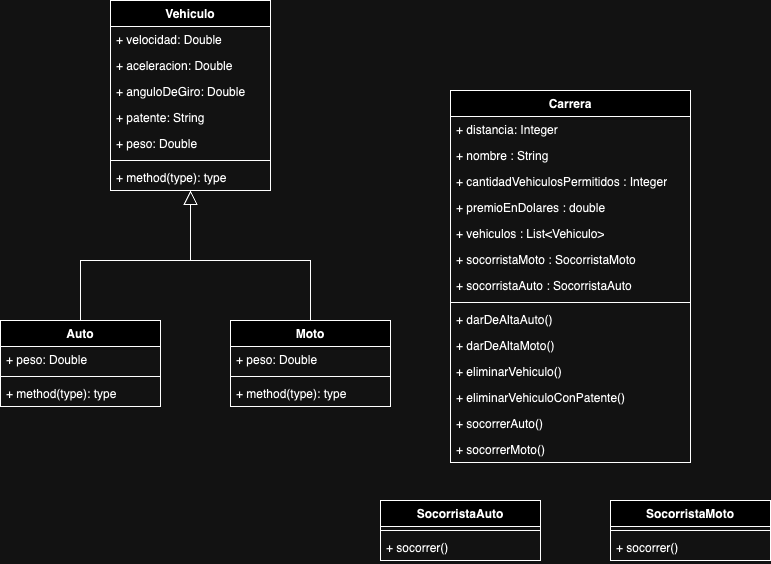

The diagram above was exported from draw.io. Its source (the exported page's mxGraphModel, read from the mxfile embedded in the PNG):
<mxGraphModel dx="1434" dy="803" grid="1" gridSize="10" guides="1" tooltips="1" connect="1" arrows="1" fold="1" page="1" pageScale="1" pageWidth="827" pageHeight="1169" math="0" shadow="0">
  <root>
    <mxCell id="0" />
    <mxCell id="1" parent="0" />
    <mxCell id="XRhr9j7XtYNv8klpqoMb-2" value="Carrera" style="swimlane;fontStyle=1;align=center;verticalAlign=top;childLayout=stackLayout;horizontal=1;startSize=26;horizontalStack=0;resizeParent=1;resizeParentMax=0;resizeLast=0;collapsible=1;marginBottom=0;whiteSpace=wrap;html=1;" parent="1" vertex="1">
      <mxGeometry x="470" y="100" width="240" height="372" as="geometry">
        <mxRectangle x="470" y="100" width="80" height="30" as="alternateBounds" />
      </mxGeometry>
    </mxCell>
    <mxCell id="XRhr9j7XtYNv8klpqoMb-3" value="+ distancia: Integer" style="text;strokeColor=none;fillColor=none;align=left;verticalAlign=top;spacingLeft=4;spacingRight=4;overflow=hidden;rotatable=0;points=[[0,0.5],[1,0.5]];portConstraint=eastwest;whiteSpace=wrap;html=1;" parent="XRhr9j7XtYNv8klpqoMb-2" vertex="1">
      <mxGeometry y="26" width="240" height="26" as="geometry" />
    </mxCell>
    <mxCell id="XRhr9j7XtYNv8klpqoMb-7" value="+ nombre : String" style="text;strokeColor=none;fillColor=none;align=left;verticalAlign=top;spacingLeft=4;spacingRight=4;overflow=hidden;rotatable=0;points=[[0,0.5],[1,0.5]];portConstraint=eastwest;whiteSpace=wrap;html=1;" vertex="1" parent="XRhr9j7XtYNv8klpqoMb-2">
      <mxGeometry y="52" width="240" height="26" as="geometry" />
    </mxCell>
    <mxCell id="XRhr9j7XtYNv8klpqoMb-9" value="+ cantidadVehiculosPermitidos : Integer" style="text;strokeColor=none;fillColor=none;align=left;verticalAlign=top;spacingLeft=4;spacingRight=4;overflow=hidden;rotatable=0;points=[[0,0.5],[1,0.5]];portConstraint=eastwest;whiteSpace=wrap;html=1;" vertex="1" parent="XRhr9j7XtYNv8klpqoMb-2">
      <mxGeometry y="78" width="240" height="26" as="geometry" />
    </mxCell>
    <mxCell id="XRhr9j7XtYNv8klpqoMb-6" value="+ premioEnDolares : double" style="text;strokeColor=none;fillColor=none;align=left;verticalAlign=top;spacingLeft=4;spacingRight=4;overflow=hidden;rotatable=0;points=[[0,0.5],[1,0.5]];portConstraint=eastwest;whiteSpace=wrap;html=1;" vertex="1" parent="XRhr9j7XtYNv8klpqoMb-2">
      <mxGeometry y="104" width="240" height="26" as="geometry" />
    </mxCell>
    <mxCell id="XRhr9j7XtYNv8klpqoMb-8" value="+ vehiculos : List&amp;lt;Vehiculo&amp;gt;" style="text;strokeColor=none;fillColor=none;align=left;verticalAlign=top;spacingLeft=4;spacingRight=4;overflow=hidden;rotatable=0;points=[[0,0.5],[1,0.5]];portConstraint=eastwest;whiteSpace=wrap;html=1;" vertex="1" parent="XRhr9j7XtYNv8klpqoMb-2">
      <mxGeometry y="130" width="240" height="26" as="geometry" />
    </mxCell>
    <mxCell id="XRhr9j7XtYNv8klpqoMb-12" value="+ socorristaMoto : SocorristaMoto" style="text;strokeColor=none;fillColor=none;align=left;verticalAlign=top;spacingLeft=4;spacingRight=4;overflow=hidden;rotatable=0;points=[[0,0.5],[1,0.5]];portConstraint=eastwest;whiteSpace=wrap;html=1;" vertex="1" parent="XRhr9j7XtYNv8klpqoMb-2">
      <mxGeometry y="156" width="240" height="26" as="geometry" />
    </mxCell>
    <mxCell id="XRhr9j7XtYNv8klpqoMb-13" value="+ socorristaAuto : SocorristaAuto" style="text;strokeColor=none;fillColor=none;align=left;verticalAlign=top;spacingLeft=4;spacingRight=4;overflow=hidden;rotatable=0;points=[[0,0.5],[1,0.5]];portConstraint=eastwest;whiteSpace=wrap;html=1;" vertex="1" parent="XRhr9j7XtYNv8klpqoMb-2">
      <mxGeometry y="182" width="240" height="26" as="geometry" />
    </mxCell>
    <mxCell id="XRhr9j7XtYNv8klpqoMb-4" value="" style="line;strokeWidth=1;fillColor=none;align=left;verticalAlign=middle;spacingTop=-1;spacingLeft=3;spacingRight=3;rotatable=0;labelPosition=right;points=[];portConstraint=eastwest;strokeColor=inherit;" parent="XRhr9j7XtYNv8klpqoMb-2" vertex="1">
      <mxGeometry y="208" width="240" height="8" as="geometry" />
    </mxCell>
    <mxCell id="XRhr9j7XtYNv8klpqoMb-5" value="+ darDeAltaAuto()" style="text;strokeColor=none;fillColor=none;align=left;verticalAlign=top;spacingLeft=4;spacingRight=4;overflow=hidden;rotatable=0;points=[[0,0.5],[1,0.5]];portConstraint=eastwest;whiteSpace=wrap;html=1;" parent="XRhr9j7XtYNv8klpqoMb-2" vertex="1">
      <mxGeometry y="216" width="240" height="26" as="geometry" />
    </mxCell>
    <mxCell id="dKPhf3tVyhx09vlUZRTw-41" value="+ darDeAltaMoto()" style="text;strokeColor=none;fillColor=none;align=left;verticalAlign=top;spacingLeft=4;spacingRight=4;overflow=hidden;rotatable=0;points=[[0,0.5],[1,0.5]];portConstraint=eastwest;whiteSpace=wrap;html=1;" vertex="1" parent="XRhr9j7XtYNv8klpqoMb-2">
      <mxGeometry y="242" width="240" height="26" as="geometry" />
    </mxCell>
    <mxCell id="dKPhf3tVyhx09vlUZRTw-42" value="+ eliminarVehiculo()" style="text;strokeColor=none;fillColor=none;align=left;verticalAlign=top;spacingLeft=4;spacingRight=4;overflow=hidden;rotatable=0;points=[[0,0.5],[1,0.5]];portConstraint=eastwest;whiteSpace=wrap;html=1;" vertex="1" parent="XRhr9j7XtYNv8klpqoMb-2">
      <mxGeometry y="268" width="240" height="26" as="geometry" />
    </mxCell>
    <mxCell id="XRhr9j7XtYNv8klpqoMb-10" value="+ eliminarVehiculoConPatente()" style="text;strokeColor=none;fillColor=none;align=left;verticalAlign=top;spacingLeft=4;spacingRight=4;overflow=hidden;rotatable=0;points=[[0,0.5],[1,0.5]];portConstraint=eastwest;whiteSpace=wrap;html=1;" vertex="1" parent="XRhr9j7XtYNv8klpqoMb-2">
      <mxGeometry y="294" width="240" height="26" as="geometry" />
    </mxCell>
    <mxCell id="rT3qZflHeqQ2ssmnspFA-1" value="+ socorrerAuto()" style="text;strokeColor=none;fillColor=none;align=left;verticalAlign=top;spacingLeft=4;spacingRight=4;overflow=hidden;rotatable=0;points=[[0,0.5],[1,0.5]];portConstraint=eastwest;whiteSpace=wrap;html=1;" vertex="1" parent="XRhr9j7XtYNv8klpqoMb-2">
      <mxGeometry y="320" width="240" height="26" as="geometry" />
    </mxCell>
    <mxCell id="rT3qZflHeqQ2ssmnspFA-2" value="+ socorrerMoto()" style="text;strokeColor=none;fillColor=none;align=left;verticalAlign=top;spacingLeft=4;spacingRight=4;overflow=hidden;rotatable=0;points=[[0,0.5],[1,0.5]];portConstraint=eastwest;whiteSpace=wrap;html=1;" vertex="1" parent="XRhr9j7XtYNv8klpqoMb-2">
      <mxGeometry y="346" width="240" height="26" as="geometry" />
    </mxCell>
    <mxCell id="dKPhf3tVyhx09vlUZRTw-31" value="" style="edgeStyle=orthogonalEdgeStyle;rounded=0;orthogonalLoop=1;jettySize=auto;html=1;endArrow=block;endFill=0;endSize=12;" edge="1" parent="1" source="dKPhf3tVyhx09vlUZRTw-23" target="dKPhf3tVyhx09vlUZRTw-7">
      <mxGeometry relative="1" as="geometry" />
    </mxCell>
    <mxCell id="dKPhf3tVyhx09vlUZRTw-40" value="" style="edgeStyle=orthogonalEdgeStyle;rounded=0;orthogonalLoop=1;jettySize=auto;html=1;endArrow=block;endFill=0;strokeWidth=1;startSize=6;jumpSize=6;endSize=12;" edge="1" parent="1" source="dKPhf3tVyhx09vlUZRTw-32" target="dKPhf3tVyhx09vlUZRTw-7">
      <mxGeometry relative="1" as="geometry" />
    </mxCell>
    <mxCell id="dKPhf3tVyhx09vlUZRTw-7" value="Vehiculo&lt;br&gt;" style="swimlane;fontStyle=1;align=center;verticalAlign=top;childLayout=stackLayout;horizontal=1;startSize=26;horizontalStack=0;resizeParent=1;resizeParentMax=0;resizeLast=0;collapsible=1;marginBottom=0;whiteSpace=wrap;html=1;" vertex="1" parent="1">
      <mxGeometry x="130" y="10" width="160" height="190" as="geometry">
        <mxRectangle x="170" y="10" width="90" height="30" as="alternateBounds" />
      </mxGeometry>
    </mxCell>
    <mxCell id="dKPhf3tVyhx09vlUZRTw-8" value="+ velocidad: Double" style="text;strokeColor=none;fillColor=none;align=left;verticalAlign=top;spacingLeft=4;spacingRight=4;overflow=hidden;rotatable=0;points=[[0,0.5],[1,0.5]];portConstraint=eastwest;whiteSpace=wrap;html=1;" vertex="1" parent="dKPhf3tVyhx09vlUZRTw-7">
      <mxGeometry y="26" width="160" height="26" as="geometry" />
    </mxCell>
    <mxCell id="dKPhf3tVyhx09vlUZRTw-14" value="+ aceleracion: Double" style="text;strokeColor=none;fillColor=none;align=left;verticalAlign=top;spacingLeft=4;spacingRight=4;overflow=hidden;rotatable=0;points=[[0,0.5],[1,0.5]];portConstraint=eastwest;whiteSpace=wrap;html=1;" vertex="1" parent="dKPhf3tVyhx09vlUZRTw-7">
      <mxGeometry y="52" width="160" height="26" as="geometry" />
    </mxCell>
    <mxCell id="dKPhf3tVyhx09vlUZRTw-15" value="+ anguloDeGiro: Double" style="text;strokeColor=none;fillColor=none;align=left;verticalAlign=top;spacingLeft=4;spacingRight=4;overflow=hidden;rotatable=0;points=[[0,0.5],[1,0.5]];portConstraint=eastwest;whiteSpace=wrap;html=1;" vertex="1" parent="dKPhf3tVyhx09vlUZRTw-7">
      <mxGeometry y="78" width="160" height="26" as="geometry" />
    </mxCell>
    <mxCell id="dKPhf3tVyhx09vlUZRTw-16" value="+ patente: String" style="text;strokeColor=none;fillColor=none;align=left;verticalAlign=top;spacingLeft=4;spacingRight=4;overflow=hidden;rotatable=0;points=[[0,0.5],[1,0.5]];portConstraint=eastwest;whiteSpace=wrap;html=1;" vertex="1" parent="dKPhf3tVyhx09vlUZRTw-7">
      <mxGeometry y="104" width="160" height="26" as="geometry" />
    </mxCell>
    <mxCell id="dKPhf3tVyhx09vlUZRTw-17" value="+ peso: Double" style="text;strokeColor=none;fillColor=none;align=left;verticalAlign=top;spacingLeft=4;spacingRight=4;overflow=hidden;rotatable=0;points=[[0,0.5],[1,0.5]];portConstraint=eastwest;whiteSpace=wrap;html=1;" vertex="1" parent="dKPhf3tVyhx09vlUZRTw-7">
      <mxGeometry y="130" width="160" height="26" as="geometry" />
    </mxCell>
    <mxCell id="dKPhf3tVyhx09vlUZRTw-11" value="" style="line;strokeWidth=1;fillColor=none;align=left;verticalAlign=middle;spacingTop=-1;spacingLeft=3;spacingRight=3;rotatable=0;labelPosition=right;points=[];portConstraint=eastwest;strokeColor=inherit;" vertex="1" parent="dKPhf3tVyhx09vlUZRTw-7">
      <mxGeometry y="156" width="160" height="8" as="geometry" />
    </mxCell>
    <mxCell id="dKPhf3tVyhx09vlUZRTw-12" value="+ method(type): type" style="text;strokeColor=none;fillColor=none;align=left;verticalAlign=top;spacingLeft=4;spacingRight=4;overflow=hidden;rotatable=0;points=[[0,0.5],[1,0.5]];portConstraint=eastwest;whiteSpace=wrap;html=1;" vertex="1" parent="dKPhf3tVyhx09vlUZRTw-7">
      <mxGeometry y="164" width="160" height="26" as="geometry" />
    </mxCell>
    <mxCell id="dKPhf3tVyhx09vlUZRTw-23" value="Moto" style="swimlane;fontStyle=1;align=center;verticalAlign=top;childLayout=stackLayout;horizontal=1;startSize=26;horizontalStack=0;resizeParent=1;resizeParentMax=0;resizeLast=0;collapsible=1;marginBottom=0;whiteSpace=wrap;html=1;" vertex="1" parent="1">
      <mxGeometry x="250" y="330" width="160" height="86" as="geometry">
        <mxRectangle x="170" y="10" width="90" height="30" as="alternateBounds" />
      </mxGeometry>
    </mxCell>
    <mxCell id="dKPhf3tVyhx09vlUZRTw-28" value="+ peso: Double" style="text;strokeColor=none;fillColor=none;align=left;verticalAlign=top;spacingLeft=4;spacingRight=4;overflow=hidden;rotatable=0;points=[[0,0.5],[1,0.5]];portConstraint=eastwest;whiteSpace=wrap;html=1;" vertex="1" parent="dKPhf3tVyhx09vlUZRTw-23">
      <mxGeometry y="26" width="160" height="26" as="geometry" />
    </mxCell>
    <mxCell id="dKPhf3tVyhx09vlUZRTw-29" value="" style="line;strokeWidth=1;fillColor=none;align=left;verticalAlign=middle;spacingTop=-1;spacingLeft=3;spacingRight=3;rotatable=0;labelPosition=right;points=[];portConstraint=eastwest;strokeColor=inherit;" vertex="1" parent="dKPhf3tVyhx09vlUZRTw-23">
      <mxGeometry y="52" width="160" height="8" as="geometry" />
    </mxCell>
    <mxCell id="dKPhf3tVyhx09vlUZRTw-30" value="+ method(type): type" style="text;strokeColor=none;fillColor=none;align=left;verticalAlign=top;spacingLeft=4;spacingRight=4;overflow=hidden;rotatable=0;points=[[0,0.5],[1,0.5]];portConstraint=eastwest;whiteSpace=wrap;html=1;" vertex="1" parent="dKPhf3tVyhx09vlUZRTw-23">
      <mxGeometry y="60" width="160" height="26" as="geometry" />
    </mxCell>
    <mxCell id="dKPhf3tVyhx09vlUZRTw-32" value="Auto" style="swimlane;fontStyle=1;align=center;verticalAlign=top;childLayout=stackLayout;horizontal=1;startSize=26;horizontalStack=0;resizeParent=1;resizeParentMax=0;resizeLast=0;collapsible=1;marginBottom=0;whiteSpace=wrap;html=1;" vertex="1" parent="1">
      <mxGeometry x="20" y="330" width="160" height="86" as="geometry">
        <mxRectangle x="170" y="10" width="90" height="30" as="alternateBounds" />
      </mxGeometry>
    </mxCell>
    <mxCell id="dKPhf3tVyhx09vlUZRTw-37" value="+ peso: Double" style="text;strokeColor=none;fillColor=none;align=left;verticalAlign=top;spacingLeft=4;spacingRight=4;overflow=hidden;rotatable=0;points=[[0,0.5],[1,0.5]];portConstraint=eastwest;whiteSpace=wrap;html=1;" vertex="1" parent="dKPhf3tVyhx09vlUZRTw-32">
      <mxGeometry y="26" width="160" height="26" as="geometry" />
    </mxCell>
    <mxCell id="dKPhf3tVyhx09vlUZRTw-38" value="" style="line;strokeWidth=1;fillColor=none;align=left;verticalAlign=middle;spacingTop=-1;spacingLeft=3;spacingRight=3;rotatable=0;labelPosition=right;points=[];portConstraint=eastwest;strokeColor=inherit;" vertex="1" parent="dKPhf3tVyhx09vlUZRTw-32">
      <mxGeometry y="52" width="160" height="8" as="geometry" />
    </mxCell>
    <mxCell id="dKPhf3tVyhx09vlUZRTw-39" value="+ method(type): type" style="text;strokeColor=none;fillColor=none;align=left;verticalAlign=top;spacingLeft=4;spacingRight=4;overflow=hidden;rotatable=0;points=[[0,0.5],[1,0.5]];portConstraint=eastwest;whiteSpace=wrap;html=1;" vertex="1" parent="dKPhf3tVyhx09vlUZRTw-32">
      <mxGeometry y="60" width="160" height="26" as="geometry" />
    </mxCell>
    <mxCell id="dKPhf3tVyhx09vlUZRTw-43" value="SocorristaAuto" style="swimlane;fontStyle=1;align=center;verticalAlign=top;childLayout=stackLayout;horizontal=1;startSize=26;horizontalStack=0;resizeParent=1;resizeParentMax=0;resizeLast=0;collapsible=1;marginBottom=0;whiteSpace=wrap;html=1;" vertex="1" parent="1">
      <mxGeometry x="400" y="510" width="160" height="60" as="geometry">
        <mxRectangle x="170" y="10" width="90" height="30" as="alternateBounds" />
      </mxGeometry>
    </mxCell>
    <mxCell id="dKPhf3tVyhx09vlUZRTw-45" value="" style="line;strokeWidth=1;fillColor=none;align=left;verticalAlign=middle;spacingTop=-1;spacingLeft=3;spacingRight=3;rotatable=0;labelPosition=right;points=[];portConstraint=eastwest;strokeColor=inherit;" vertex="1" parent="dKPhf3tVyhx09vlUZRTw-43">
      <mxGeometry y="26" width="160" height="8" as="geometry" />
    </mxCell>
    <mxCell id="dKPhf3tVyhx09vlUZRTw-46" value="+ socorrer()" style="text;strokeColor=none;fillColor=none;align=left;verticalAlign=top;spacingLeft=4;spacingRight=4;overflow=hidden;rotatable=0;points=[[0,0.5],[1,0.5]];portConstraint=eastwest;whiteSpace=wrap;html=1;" vertex="1" parent="dKPhf3tVyhx09vlUZRTw-43">
      <mxGeometry y="34" width="160" height="26" as="geometry" />
    </mxCell>
    <mxCell id="dKPhf3tVyhx09vlUZRTw-47" value="SocorristaMoto" style="swimlane;fontStyle=1;align=center;verticalAlign=top;childLayout=stackLayout;horizontal=1;startSize=26;horizontalStack=0;resizeParent=1;resizeParentMax=0;resizeLast=0;collapsible=1;marginBottom=0;whiteSpace=wrap;html=1;" vertex="1" parent="1">
      <mxGeometry x="630" y="510" width="160" height="60" as="geometry">
        <mxRectangle x="170" y="10" width="90" height="30" as="alternateBounds" />
      </mxGeometry>
    </mxCell>
    <mxCell id="dKPhf3tVyhx09vlUZRTw-49" value="" style="line;strokeWidth=1;fillColor=none;align=left;verticalAlign=middle;spacingTop=-1;spacingLeft=3;spacingRight=3;rotatable=0;labelPosition=right;points=[];portConstraint=eastwest;strokeColor=inherit;" vertex="1" parent="dKPhf3tVyhx09vlUZRTw-47">
      <mxGeometry y="26" width="160" height="8" as="geometry" />
    </mxCell>
    <mxCell id="dKPhf3tVyhx09vlUZRTw-50" value="+ socorrer()" style="text;strokeColor=none;fillColor=none;align=left;verticalAlign=top;spacingLeft=4;spacingRight=4;overflow=hidden;rotatable=0;points=[[0,0.5],[1,0.5]];portConstraint=eastwest;whiteSpace=wrap;html=1;" vertex="1" parent="dKPhf3tVyhx09vlUZRTw-47">
      <mxGeometry y="34" width="160" height="26" as="geometry" />
    </mxCell>
  </root>
</mxGraphModel>